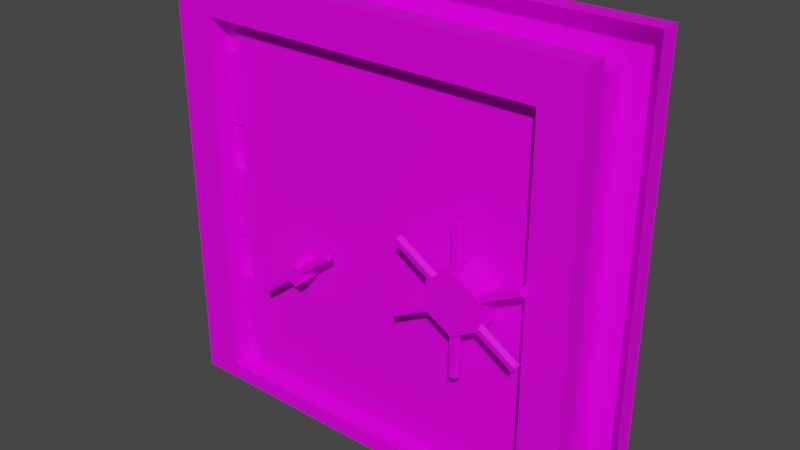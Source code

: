 # Source: mVaultDoor01Door.blend  (saved by Blender 4.2.66; exported with 4.5.12 LTS)
import bpy
from mathutils import Matrix  # noqa: F401  (used for matrix-valued properties, if any)

bpy.ops.wm.read_factory_settings(use_empty=True)
scene = bpy.context.scene
scene.name = 'Scene'

# ---- collections
col_collection = bpy.data.collections.new('Collection'); scene.collection.children.link(col_collection)

# ---- images (referenced by path relative to the original .blend; pixels are not part of the script)
import os
ASSET_DIR = os.environ.get("B2B_ASSET_DIR", "")  # directory of the original .blend (textures are referenced by path, not embedded)
HERE = os.path.dirname(os.path.abspath(__file__))  # packed textures are extracted next to this script under _unpacked/

def load_image(name, relpath, width, height, colorspace="sRGB"):
    """Load a texture the original file referenced (path relative to the .blend, or extracted next to this script)."""
    p = next((c for c in (os.path.join(HERE, relpath), os.path.join(ASSET_DIR, relpath)) if relpath and os.path.exists(c)), "")
    if p:
        img = bpy.data.images.load(p, check_existing=True)
        img.name = name
    else:  # same state as the original file: an image datablock whose file is absent (Cycles renders it pink)
        img = bpy.data.images.new(name, width, height)
        img.source = "FILE"
        img.filepath = "//" + (relpath or name)
    img.colorspace_settings.name = colorspace
    return img
img_mvaultdoor01_a_jpg = load_image('mVaultDoor01_a.jpg', 'mVaultDoor01_a.jpg', 1024, 1024, 'sRGB')

# ---- materials (node trees are filled in below, after node groups)
mat_vaultdoor = bpy.data.materials.new('VaultDoor')
mat_vaultdoor.use_transparent_shadow = False

# ---- material node trees
mat_vaultdoor.use_nodes = True; mat_vaultdoor.node_tree.nodes.clear()
_N = mat_vaultdoor.node_tree.nodes; _L = mat_vaultdoor.node_tree.links
n0 = _N.new('ShaderNodeBsdfPrincipled'); n0.name = 'Principled BSDF'; n0.location = (10, 300)
n0.distribution = 'GGX'
n0.subsurface_method = 'RANDOM_WALK_SKIN'
n0.inputs[3].default_value = 1.45
n0.inputs[13].default_value = 0.15
n0.inputs[27].default_value = (0.0, 0.0, 0.0, 1.0)
n0.inputs[28].default_value = 1.0
n1 = _N.new('ShaderNodeOutputMaterial'); n1.name = 'Material Output'; n1.location = (300, 300)
n2 = _N.new('ShaderNodeTexImage'); n2.name = 'Image Texture'; n2.location = (-280, 280)
n2.image = img_mvaultdoor01_a_jpg
n2.interpolation = 'Closest'
_L.new(n0.outputs[0], n1.inputs[0])
_L.new(n2.outputs[0], n0.inputs[0])
n1.is_active_output = True

# ---- world
world_world = bpy.data.worlds.new('World'); scene.world = world_world
world_world.use_nodes = True; world_world.node_tree.nodes.clear()
_N = world_world.node_tree.nodes; _L = world_world.node_tree.links
n0 = _N.new('ShaderNodeOutputWorld'); n0.name = 'World Output'; n0.location = (300, 300)
n1 = _N.new('ShaderNodeBackground'); n1.name = 'Background'; n1.location = (10, 300)
n1.inputs[0].default_value = (0.05088, 0.05088, 0.05088, 1.0)
_L.new(n1.outputs[0], n0.inputs[0])
n0.is_active_output = True
world_world.color = (0.05088, 0.05088, 0.05088)
world_world.use_sun_shadow = False
world_world.sun_shadow_jitter_overblur = 0.0

# ---- meshes
me_cube_001 = bpy.data.meshes.new('Cube.001')
me_cube_001.from_pydata([(0.2369, -0.75, 0.0), (3.277, -0.75, 0.0), (0.5219, -0.75, 2.755), (2.992, -0.75, 2.755), (0.2369, -0.6, 0.0), (3.277, -0.6, 0.0), (0.2369, -0.6, 3.04), (3.277, -0.6, 3.04), (0.2369, -0.75, 3.04), (2.992, -0.75, 0.0), (3.277, -0.75, 3.04), (0.5219, -0.3988, 0.0), (2.992, -0.3988, 0.0), (0.5219, -0.3988, 2.755), (2.992, -0.3988, 2.755), (0.5219, -0.3988, 0.1187), (0.5219, -0.75, 0.0), (0.5219, -0.75, 0.1187), (2.992, -0.3988, 0.1187), (2.992, -0.75, 0.1187), (0.5219, -0.6, 2.755), (0.6407, -0.6, 2.755), (0.5219, -0.6, 0.1187), (0.6407, -0.6, 0.1187), (0.6407, -0.3988, 2.755), (0.6407, -0.3988, 0.1187), (0.2369, 0.15, 0.0), (3.277, 0.15, 0.0), (0.5219, 0.15, 2.755), (2.992, 0.15, 2.755), (0.2369, -1.49e-08, 0.0), (3.277, -1.49e-08, 0.0), (0.2369, -1.49e-08, 3.04), (3.277, -1.49e-08, 3.04), (0.2369, 0.15, 3.04), (0.5219, 0.15, 0.0), (3.277, 0.15, 3.04), (0.5219, 0.15, 0.1187), (2.992, 0.15, 0.0), (2.992, 0.15, 0.1187), (0.5219, 1.49e-08, 2.755), (0.6407, 1.49e-08, 2.755), (0.5219, 1.49e-08, 0.1187), (0.6407, 1.49e-08, 0.1187), (2.992, -0.6363, 2.755), (2.747, -0.6363, 0.1187), (2.992, -0.6363, 0.1187), (2.747, -0.6363, 2.755), (2.992, 0.03875, 2.755), (2.992, 0.03875, 0.1187), (2.747, 0.03875, 2.755), (2.747, -0.3988, 0.1187), (2.747, -0.3988, 2.755), (2.747, 0.03875, 0.1187)], [], [(3, 2, 13, 14), (8, 10, 7, 6), (10, 1, 5, 7), (0, 8, 6, 4), (16, 2, 8, 0), (3, 9, 1, 10), (2, 3, 10, 8), (9, 3, 14, 12), (2, 16, 11, 13), (13, 24, 25, 15), (16, 9, 19, 17), (20, 22, 23, 21), (12, 18, 15, 11), (19, 18, 15, 17), (22, 20, 13, 15), (20, 21, 24, 13), (21, 23, 25, 24), (23, 22, 15, 25), (29, 14, 13, 28), (34, 32, 33, 36), (36, 33, 31, 27), (26, 30, 32, 34), (35, 26, 34, 28), (29, 36, 27, 38), (28, 34, 36, 29), (38, 12, 14, 29), (28, 13, 11, 35), (35, 38, 39, 37), (40, 41, 43, 42), (39, 18, 15, 37), (42, 15, 13, 40), (40, 13, 24, 41), (41, 24, 25, 43), (43, 25, 15, 42), (47, 45, 46, 44), (47, 52, 51, 45), (50, 53, 49, 48), (52, 50, 53, 51)])
_uv = me_cube_001.uv_layers.new(name='UVMap')
_uv.uv.foreach_set('vector', [0.5, 0.9141, 0.5, 0.09375, 0.5409, 0.09375, 0.5409, 0.9141, 0.5227, 0.9609, 0.9773, 0.9609, 0.9773, 1.0, 0.5227, 1.0, 0.9773, 0.9609, 0.9773, 0.0, 1.0, 0.0, 1.0, 0.9609, 0.5227, 0.0, 0.5227, 0.9609, 0.5, 0.9609, 0.5, 0.0, 0.5455, 0.0, 0.5455, 0.7812, 0.5, 0.8594, 0.5, 0.0, 0.5, 0.7812, 0.5, 0.0, 0.5455, 0.0, 0.5455, 0.8594, 0.5, 0.7812, 0.5, 0.07812, 0.5455, 0.0, 0.5455, 0.8594, 0.5, 0.0, 0.5, 0.7969, 0.5409, 0.7969, 0.5409, 0.0, 0.5455, 0.7969, 0.5455, 0.0, 0.5, 0.0, 0.5, 0.7969, 1.0, 0.0, 1.0, 0.02344, 0.5, 0.02344, 0.5, 0.0, 1.0, 0.0, 0.5, 0.0, 0.5, 0.02344, 1.0, 0.02344, 0.5682, 0.0625, 0.5682, 0.9219, 0.5455, 0.9219, 0.5455, 0.0625, 0.6864, 0.75, 0.8136, 0.75, 0.8136, 1.0, 0.6864, 1.0, 0.5, 0.9141, 0.5409, 0.9141, 0.5409, 0.09375, 0.5, 0.09375, 0.5, 0.0, 1.0, 0.0, 1.0, 0.0, 0.5, 0.0, 1.0, 0.0, 1.0, 0.02344, 1.0, 0.02344, 1.0, 0.0, 0.5682, 1.0, 0.5682, 0.0, 0.6091, 0.0, 0.6091, 1.0, 0.5, 0.02344, 0.5, 0.0, 0.5, 0.0, 0.5, 0.02344, 0.5, 0.6016, 0.5409, 0.6016, 0.5409, 0.09375, 0.5, 0.09375, 0.5227, 0.9609, 0.5227, 1.0, 0.9773, 1.0, 0.9773, 0.9609, 0.9773, 0.9609, 1.0, 0.9609, 1.0, 0.0, 0.9773, 0.0, 0.5227, 0.0, 0.5, 0.0, 0.5, 0.9609, 0.5227, 0.9609, 0.5455, 0.0, 0.5, 0.0, 0.5, 0.8594, 0.5455, 0.7812, 0.5, 0.7812, 0.5455, 0.8594, 0.5455, 0.0, 0.5, 0.0, 0.5, 0.7812, 0.5455, 0.8594, 0.5455, 0.0, 0.5, 0.07812, 0.5, 0.0, 0.5409, 0.0, 0.5409, 0.7969, 0.5, 0.7969, 0.5455, 0.7969, 0.5, 0.7969, 0.5, 0.0, 0.5455, 0.0, 1.0, 0.0, 0.5, 0.0, 0.5, 0.02344, 1.0, 0.02344, 0.9682, 0.03125, 0.9455, 0.03125, 0.9455, 0.9688, 0.9682, 0.9688, 0.5, 0.7812, 0.5409, 0.7812, 0.5409, 0.2188, 0.5, 0.2188, 0.5, 0.0, 0.5, 0.0, 1.0, 0.0, 1.0, 0.0, 1.0, 0.0, 1.0, 0.0, 1.0, 0.02344, 1.0, 0.02344, 0.5682, 1.0, 0.6091, 1.0, 0.6091, 0.0, 0.5682, 0.0, 0.5, 0.02344, 0.5, 0.02344, 0.5, 0.0, 0.5, 0.0, 0.5045, 0.0, 0.5045, 1.0, 0.5455, 1.0, 0.5455, 0.0, 0.5, 1.0, 0.5409, 1.0, 0.5409, 0.0, 0.5, 0.0, 0.5045, 0.0, 0.5045, 1.0, 0.5455, 1.0, 0.5455, 0.0, 0.5409, 1.0, 0.5, 1.0, 0.5, 0.0, 0.5409, 0.0])
me_cube_001.materials.append(mat_vaultdoor)
me_cube_001.use_mirror_vertex_groups = False
me_cube_001.update()
me_cube_003 = bpy.data.meshes.new('Cube.003')
me_cube_003.from_pydata([(0.09867, -0.03562, -0.2145), (0.09867, -0.03562, 2.422), (0.09867, 0.2019, 2.422), (0.09867, 0.2019, -0.2145), (2.205, 0.2019, -0.2145), (2.205, -0.03562, -0.2145), (2.205, -0.03562, 2.422), (2.205, 0.2019, 2.422), (0.09867, 0.6394, -0.2145), (0.09867, 0.6394, 2.422), (2.205, 0.6394, -0.2145), (2.205, 0.6394, 2.422), (0.0, -0.03562, 0.0), (0.0, -0.03562, 0.5033), (0.0, 0.03562, 0.0), (0.0, 0.03562, 0.5033), (0.09867, -0.03562, 0.0), (0.09867, -0.03562, 0.5033), (0.09867, 0.03562, 0.0), (0.09867, 0.03562, 0.5033), (0.0, -0.03562, 0.8397), (0.0, -0.03562, 1.343), (0.0, 0.03562, 0.8397), (0.0, 0.03562, 1.343), (0.09867, -0.03562, 0.8397), (0.09867, -0.03562, 1.343), (0.09867, 0.03562, 0.8397), (0.09867, 0.03562, 1.343), (0.0, -0.03562, 1.679), (0.0, -0.03562, 2.183), (0.0, 0.03562, 1.679), (0.0, 0.03562, 2.183), (0.09867, -0.03562, 1.679), (0.09867, -0.03562, 2.183), (0.09867, 0.03562, 1.679), (0.09867, 0.03562, 2.183)], [], [(1, 0, 3, 2), (0, 3, 4, 5), (1, 6, 7, 2), (1, 0, 5, 6), (6, 7, 4, 5), (9, 2, 3, 8), (8, 10, 4, 3), (9, 2, 7, 11), (9, 11, 10, 8), (11, 10, 4, 7), (12, 13, 15, 14), (16, 17, 13, 12), (14, 18, 16, 12), (19, 15, 13, 17), (20, 21, 23, 22), (24, 25, 21, 20), (22, 26, 24, 20), (27, 23, 21, 25), (28, 29, 31, 30), (32, 33, 29, 28), (30, 34, 32, 28), (35, 31, 29, 33)])
_uv = me_cube_003.uv_layers.new(name='UVMap')
_uv.uv.foreach_set('vector', [0.5682, 1.0, 0.5682, 0.0, 0.6091, 0.0, 0.6091, 1.0, 0.5, 0.875, 0.5409, 0.875, 0.5409, 0.2578, 0.5, 0.2578, 0.5, 0.875, 0.5, 0.2578, 0.5409, 0.2578, 0.5409, 0.875, 0.5727, 0.9219, 0.5727, 0.0625, 0.8682, 0.0625, 0.8682, 0.9219, 0.5, 1.0, 0.5409, 1.0, 0.5409, 0.0, 0.5, 0.0, 0.5682, 1.0, 0.6091, 1.0, 0.6091, 0.0, 0.5682, 0.0, 0.5, 0.875, 0.5, 0.2578, 0.5409, 0.2578, 0.5409, 0.875, 0.5, 0.875, 0.5409, 0.875, 0.5409, 0.2578, 0.5, 0.2578, 0.5727, 0.9219, 0.8682, 0.9219, 0.8682, 0.0625, 0.5727, 0.0625, 0.5, 1.0, 0.5, 0.0, 0.5409, 0.0, 0.5409, 1.0, 0.6273, 0.2266, 0.7, 0.2266, 0.7, 0.25, 0.6273, 0.25, 0.6273, 0.1875, 0.7, 0.1875, 0.7, 0.2266, 0.6273, 0.2266, 0.6136, 0.2266, 0.6136, 0.1875, 0.6273, 0.1875, 0.6273, 0.2266, 0.7136, 0.1875, 0.7136, 0.2266, 0.7, 0.2266, 0.7, 0.1875, 0.6273, 0.2266, 0.7, 0.2266, 0.7, 0.25, 0.6273, 0.25, 0.6273, 0.1875, 0.7, 0.1875, 0.7, 0.2266, 0.6273, 0.2266, 0.6136, 0.2266, 0.6136, 0.1875, 0.6273, 0.1875, 0.6273, 0.2266, 0.7136, 0.1875, 0.7136, 0.2266, 0.7, 0.2266, 0.7, 0.1875, 0.6273, 0.2266, 0.7, 0.2266, 0.7, 0.25, 0.6273, 0.25, 0.6273, 0.1875, 0.7, 0.1875, 0.7, 0.2266, 0.6273, 0.2266, 0.6136, 0.2266, 0.6136, 0.1875, 0.6273, 0.1875, 0.6273, 0.2266, 0.7136, 0.1875, 0.7136, 0.2266, 0.7, 0.2266, 0.7, 0.1875])
me_cube_003.materials.append(mat_vaultdoor)
me_cube_003.use_mirror_vertex_groups = False
me_cube_003.update()
me_cube_004 = bpy.data.meshes.new('Cube.004')
me_cube_004.from_pydata([(2.997, -0.8239, 1.712), (3.015, -0.8239, 1.679), (2.553, -0.6363, 1.669), (2.553, -0.841, 1.669), (2.738, -0.6363, 1.562), (2.738, -0.841, 1.562), (2.738, -0.6363, 1.347), (2.738, -0.841, 1.347), (2.553, -0.6363, 1.24), (2.553, -0.841, 1.24), (2.367, -0.6363, 1.347), (2.367, -0.841, 1.347), (2.367, -0.6363, 1.562), (2.367, -0.841, 1.562), (3.023, -0.7915, 1.662), (3.015, -0.759, 1.679), (2.988, -0.7915, 1.729), (2.997, -0.759, 1.712), (2.082, -0.7915, 1.247), (2.091, -0.8239, 1.23), (2.109, -0.8239, 1.197), (2.118, -0.7915, 1.181), (2.109, -0.759, 1.197), (2.091, -0.759, 1.23), (2.998, -0.8235, 1.199), (2.978, -0.8235, 1.167), (2.968, -0.7915, 1.151), (2.978, -0.759, 1.167), (3.008, -0.7915, 1.215), (2.998, -0.759, 1.199), (2.138, -0.7915, 1.758), (2.128, -0.8235, 1.742), (2.108, -0.8235, 1.711), (2.098, -0.7915, 1.695), (2.108, -0.759, 1.711), (2.128, -0.759, 1.742), (2.534, -0.8235, 1.968), (2.572, -0.8235, 1.968), (2.59, -0.7915, 1.968), (2.572, -0.759, 1.968), (2.515, -0.7915, 1.968), (2.534, -0.759, 1.968), (2.515, -0.7915, 0.9416), (2.534, -0.8235, 0.9416), (2.572, -0.8235, 0.9416), (2.59, -0.7915, 0.9416), (2.572, -0.759, 0.9416), (2.534, -0.759, 0.9416)], [], [(33, 34, 27, 26), (18, 19, 0, 16), (2, 3, 5, 4), (32, 33, 26, 25), (19, 20, 1, 0), (4, 5, 7, 6), (23, 18, 16, 17), (20, 21, 14, 1), (6, 7, 9, 8), (21, 22, 15, 14), (23, 22, 21, 20, 19, 18), (8, 9, 11, 10), (5, 3, 13, 11, 9, 7), (31, 32, 25, 24), (10, 11, 13, 12), (30, 31, 24, 28), (17, 16, 0, 1, 14, 15), (12, 13, 3, 2), (34, 35, 29, 27), (35, 34, 33, 32, 31, 30), (29, 28, 24, 25, 26, 27), (22, 23, 17, 15), (35, 30, 28, 29), (46, 47, 41, 39), (47, 42, 40, 41), (45, 46, 39, 38), (44, 45, 38, 37), (43, 44, 37, 36), (42, 43, 36, 40), (47, 46, 45, 44, 43, 42), (41, 40, 36, 37, 38, 39)])
_uv = me_cube_004.uv_layers.new(name='UVMap')
_uv.uv.foreach_set('vector', [0.3636, 0.1406, 0.3636, 0.1562, 0.07273, 0.1562, 0.07273, 0.1406, 0.3636, 0.08594, 0.3636, 0.1016, 0.07273, 0.1016, 0.07273, 0.08594, 0.1318, 0.1562, 0.1318, 0.1016, 0.1636, 0.1016, 0.1636, 0.1562, 0.3636, 0.1172, 0.3636, 0.1406, 0.07273, 0.1406, 0.07273, 0.1172, 0.3636, 0.1016, 0.3636, 0.125, 0.07273, 0.125, 0.07273, 0.1016, 0.1636, 0.1562, 0.1636, 0.1016, 0.2, 0.1016, 0.2, 0.1562, 0.3636, 0.07031, 0.3636, 0.08594, 0.07273, 0.08594, 0.07273, 0.07031, 0.3636, 0.125, 0.3636, 0.1484, 0.07273, 0.1484, 0.07273, 0.125, 0.2, 0.1562, 0.2, 0.1016, 0.2318, 0.1016, 0.2318, 0.1562, 0.3636, 0.1484, 0.3636, 0.1641, 0.07273, 0.1641, 0.07273, 0.1484, 0.3409, 0.5156, 0.35, 0.5078, 0.35, 0.4922, 0.3409, 0.4844, 0.3318, 0.4922, 0.3318, 0.5078, 0.2318, 0.1562, 0.2318, 0.1016, 0.2636, 0.1016, 0.2636, 0.1562, 0.3409, 0.5625, 0.3091, 0.5234, 0.3091, 0.4609, 0.3409, 0.4219, 0.3727, 0.4609, 0.3727, 0.5234, 0.3636, 0.09375, 0.3636, 0.1172, 0.07273, 0.1172, 0.07273, 0.09375, 0.2636, 0.1562, 0.2636, 0.1016, 0.2955, 0.1016, 0.2955, 0.1562, 0.3636, 0.07812, 0.3636, 0.09375, 0.07273, 0.09375, 0.07273, 0.07812, 0.3409, 0.5156, 0.3318, 0.5078, 0.3318, 0.4922, 0.3409, 0.4844, 0.35, 0.4922, 0.35, 0.5078, 0.2955, 0.1562, 0.2955, 0.1016, 0.3318, 0.1016, 0.3318, 0.1562, 0.3636, 0.1562, 0.3636, 0.1719, 0.07273, 0.1719, 0.07273, 0.1562, 0.3409, 0.5156, 0.35, 0.5078, 0.35, 0.4922, 0.3409, 0.4844, 0.3318, 0.4922, 0.3318, 0.5078, 0.3409, 0.5156, 0.3318, 0.5078, 0.3318, 0.4922, 0.3409, 0.4844, 0.35, 0.4922, 0.35, 0.5078, 0.3636, 0.1641, 0.3636, 0.1797, 0.07273, 0.1797, 0.07273, 0.1641, 0.3636, 0.0625, 0.3636, 0.07812, 0.07273, 0.07812, 0.07273, 0.0625, 0.07273, 0.1797, 0.07273, 0.1641, 0.3636, 0.1641, 0.3636, 0.1797, 0.07273, 0.1641, 0.07273, 0.1484, 0.3636, 0.1484, 0.3636, 0.1641, 0.07273, 0.09375, 0.07273, 0.07031, 0.3636, 0.07031, 0.3636, 0.09375, 0.07273, 0.1094, 0.07273, 0.09375, 0.3636, 0.09375, 0.3636, 0.1094, 0.07273, 0.125, 0.07273, 0.1094, 0.3636, 0.1094, 0.3636, 0.125, 0.07273, 0.1484, 0.07273, 0.125, 0.3636, 0.125, 0.3636, 0.1484, 0.3409, 0.5156, 0.35, 0.5078, 0.35, 0.4922, 0.3409, 0.4844, 0.3318, 0.4922, 0.3318, 0.5078, 0.3409, 0.5156, 0.3318, 0.5078, 0.3318, 0.4922, 0.3409, 0.4844, 0.35, 0.4922, 0.35, 0.5078])
me_cube_004.materials.append(mat_vaultdoor)
me_cube_004.use_mirror_vertex_groups = False
me_cube_004.update()
me_cube_005 = bpy.data.meshes.new('Cube.005')
me_cube_005.from_pydata([(1.205, -0.7693, 1.17), (1.208, -0.7963, 1.229), (1.285, -0.7963, 1.201), (1.299, -0.7963, 1.12), (1.236, -0.7963, 1.068), (1.159, -0.7963, 1.096), (1.145, -0.7963, 1.177), (1.23, -0.7456, 1.138), (1.239, -0.7693, 1.127), (1.23, -0.7929, 1.138), (1.214, -0.7929, 1.159), (0.9102, -0.7693, 0.9408), (0.9185, -0.7929, 0.93), (0.9353, -0.7929, 0.9085), (0.9437, -0.7693, 0.8977), (0.9353, -0.7456, 0.9085), (0.9185, -0.7456, 0.93), (1.214, -0.7456, 1.159), (1.534, -0.7693, 1.356), (1.526, -0.7929, 1.367), (1.509, -0.7929, 1.389), (1.5, -0.7693, 1.399), (1.509, -0.7456, 1.389), (1.526, -0.7456, 1.367), (1.285, -0.6363, 1.201), (1.208, -0.6363, 1.229), (1.299, -0.6363, 1.12), (1.236, -0.6363, 1.068), (1.159, -0.6363, 1.096), (1.145, -0.6363, 1.177)], [], [(9, 13, 14, 8), (0, 11, 12, 10), (7, 15, 16, 17), (17, 16, 11, 0), (8, 14, 15, 7), (16, 15, 14, 13, 12, 11), (2, 1, 6, 5, 4, 3), (10, 12, 13, 9), (10, 20, 21, 0), (8, 18, 19, 9), (17, 22, 23, 7), (7, 23, 18, 8), (0, 21, 22, 17), (23, 22, 21, 20, 19, 18), (9, 19, 20, 10), (4, 27, 26, 3), (1, 25, 29, 6), (2, 24, 25, 1), (5, 28, 27, 4), (3, 26, 24, 2), (6, 29, 28, 5)])
_uv = me_cube_005.uv_layers.new(name='UVMap')
_uv.uv.foreach_set('vector', [0.2182, 0.2188, 0.1091, 0.2188, 0.1091, 0.2344, 0.2182, 0.2344, 0.2182, 0.1953, 0.1091, 0.1953, 0.1091, 0.2031, 0.2182, 0.2031, 0.2182, 0.2422, 0.1091, 0.2422, 0.1091, 0.2578, 0.2182, 0.2578, 0.2182, 0.1797, 0.1091, 0.1797, 0.1091, 0.1953, 0.2182, 0.1953, 0.2182, 0.2344, 0.1091, 0.2344, 0.1091, 0.2422, 0.2182, 0.2422, 0.3409, 0.5078, 0.3455, 0.5078, 0.3455, 0.4922, 0.3409, 0.4922, 0.3364, 0.4922, 0.3364, 0.5078, 0.3409, 0.5625, 0.3091, 0.5234, 0.3091, 0.4609, 0.3409, 0.4219, 0.3727, 0.4609, 0.3727, 0.5234, 0.2182, 0.2031, 0.1091, 0.2031, 0.1091, 0.2188, 0.2182, 0.2188, 0.2182, 0.2188, 0.1091, 0.2188, 0.1091, 0.2344, 0.2182, 0.2344, 0.2182, 0.1953, 0.1091, 0.1953, 0.1091, 0.2031, 0.2182, 0.2031, 0.2182, 0.2422, 0.1091, 0.2422, 0.1091, 0.2578, 0.2182, 0.2578, 0.2182, 0.1797, 0.1091, 0.1797, 0.1091, 0.1953, 0.2182, 0.1953, 0.2182, 0.2344, 0.1091, 0.2344, 0.1091, 0.2422, 0.2182, 0.2422, 0.3409, 0.5078, 0.3455, 0.5078, 0.3455, 0.4922, 0.3409, 0.4922, 0.3364, 0.4922, 0.3364, 0.5078, 0.2182, 0.2031, 0.1091, 0.2031, 0.1091, 0.2188, 0.2182, 0.2188, 0.07727, 0.4531, 0.1136, 0.4531, 0.1136, 0.4688, 0.07727, 0.4688, 0.07727, 0.5, 0.1136, 0.5, 0.1136, 0.5156, 0.07727, 0.5156, 0.07727, 0.4844, 0.1136, 0.4844, 0.1136, 0.5, 0.07727, 0.5, 0.07727, 0.5312, 0.1136, 0.5312, 0.1136, 0.5469, 0.07727, 0.5469, 0.07727, 0.4688, 0.1136, 0.4688, 0.1136, 0.4844, 0.07727, 0.4844, 0.07727, 0.5156, 0.1136, 0.5156, 0.1136, 0.5312, 0.07727, 0.5312])
me_cube_005.materials.append(mat_vaultdoor)
me_cube_005.use_mirror_vertex_groups = False
me_cube_005.update()

# ---- objects
ob_mvaultdoor01frame = bpy.data.objects.new('mVaultDoor01Frame', me_cube_001)
ob_mvaultdoor01door = bpy.data.objects.new('mVaultDoor01Door', me_cube_003)
ob_lock02 = bpy.data.objects.new('Lock02', me_cube_004)
ob_lock01 = bpy.data.objects.new('Lock01', me_cube_005)

# ---- transforms, parenting, visibility, modifiers, constraints
ob_mvaultdoor01frame.location = (0.0, 0.0, 0.0)
ob_mvaultdoor01frame.lock_rotations_4d = False
ob_mvaultdoor01frame.empty_display_type = 'ARROWS'
ob_mvaultdoor01frame.lineart.crease_threshold = 0.0
ob_mvaultdoor01door.parent = ob_mvaultdoor01frame
ob_mvaultdoor01door.location = (0.542, -0.6006, 0.3333)
ob_mvaultdoor01door.lock_rotations_4d = False
ob_mvaultdoor01door.empty_display_type = 'ARROWS'
ob_mvaultdoor01door.lineart.crease_threshold = 0.0
ob_lock02.parent = ob_mvaultdoor01door
ob_lock02.matrix_parent_inverse = Matrix(((1.0, -0.0, -0.0, -0.542), (-0.0, 1.0, 0.0, 0.6006), (-0.0, -0.0, 1.0, -0.3333), (-0.0, 0.0, -0.0, 1.0)))
ob_lock02.location = (0.0, 0.0, 0.0)
ob_lock02.lock_rotations_4d = False
ob_lock02.empty_display_type = 'ARROWS'
ob_lock02.lineart.crease_threshold = 0.0
ob_lock01.parent = ob_mvaultdoor01door
ob_lock01.matrix_parent_inverse = Matrix(((1.0, -0.0, -0.0, -0.542), (-0.0, 1.0, 0.0, 0.6006), (-0.0, -0.0, 1.0, -0.3333), (-0.0, 0.0, -0.0, 1.0)))
ob_lock01.location = (0.0, 0.0, 0.0)
ob_lock01.lock_rotations_4d = False
ob_lock01.empty_display_type = 'ARROWS'
ob_lock01.lineart.crease_threshold = 0.0

# ---- collection membership
col_collection.objects.link(ob_mvaultdoor01frame)
col_collection.objects.link(ob_mvaultdoor01door)
col_collection.objects.link(ob_lock02)
col_collection.objects.link(ob_lock01)

# ---- scene / render settings (as saved in the file)
scene.frame_start = 1; scene.frame_end = 250; scene.frame_set(1)
scene.render.engine = 'BLENDER_EEVEE_NEXT'
scene.cycles.sampling_pattern = 'TABULATED_SOBOL'
scene.eevee.ray_tracing_options.trace_max_roughness = 0.0
scene.view_settings.view_transform = 'Filmic'
bpy.context.view_layer.update()

# ---- added for rendering (the .blend has no active camera and no usable light): camera, sun
cam_auto = bpy.data.cameras.new('AutoCamera')
cam_auto.lens = 50.0
cam_auto.sensor_width = 36.0
cam_auto.clip_end = 1000.0
ob_auto_camera = bpy.data.objects.new('AutoCamera', cam_auto)
scene.collection.objects.link(ob_auto_camera)
ob_auto_camera.location = (5.83898, -5.24398, 4.78564)
ob_auto_camera.rotation_euler = (1.09748, -7.21219e-08, 0.694738)
scene.camera = ob_auto_camera
light_auto_sun = bpy.data.lights.new('AutoSun', 'SUN')
light_auto_sun.energy = 3.0
light_auto_sun.angle = 0.0523599
ob_auto_sun = bpy.data.objects.new('AutoSun', light_auto_sun)
scene.collection.objects.link(ob_auto_sun)
ob_auto_sun.rotation_euler = (0.872665, 0.174533, 0.523599)
bpy.context.view_layer.update()
